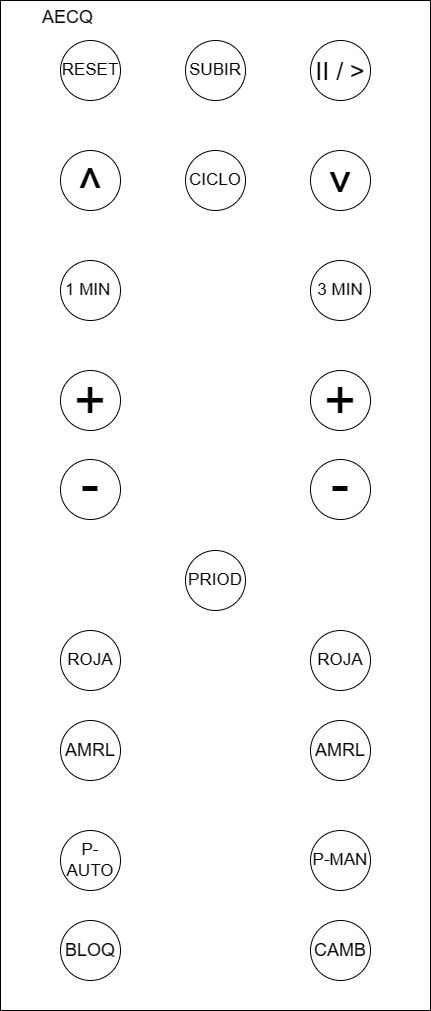

The diagram above was exported from draw.io. Its source (the exported page's mxGraphModel, read from the mxfile embedded in the PNG):
<mxGraphModel dx="1263" dy="746" grid="1" gridSize="10" guides="1" tooltips="1" connect="1" arrows="1" fold="1" page="1" pageScale="1" pageWidth="850" pageHeight="1100" math="0" shadow="0">
  <root>
    <mxCell id="0" />
    <mxCell id="1" parent="0" />
    <mxCell id="8WUqX0Ghef32OuJRJESN-2" value="&lt;blockquote style=&quot;margin: 0 0 0 40px; border: none; padding: 0px;&quot;&gt;&lt;font style=&quot;font-size: 18px;&quot;&gt;AECQ&lt;/font&gt;&lt;/blockquote&gt;" style="rounded=0;whiteSpace=wrap;html=1;verticalAlign=top;align=left;labelPosition=center;verticalLabelPosition=middle;" parent="1" vertex="1">
      <mxGeometry x="210" y="50" width="430" height="1010" as="geometry" />
    </mxCell>
    <mxCell id="8WUqX0Ghef32OuJRJESN-4" value="CAMB" style="ellipse;whiteSpace=wrap;html=1;aspect=fixed;fontSize=18;" parent="1" vertex="1">
      <mxGeometry x="520" y="970" width="60" height="60" as="geometry" />
    </mxCell>
    <mxCell id="8WUqX0Ghef32OuJRJESN-5" value="BLOQ" style="ellipse;whiteSpace=wrap;html=1;aspect=fixed;fontSize=18;" parent="1" vertex="1">
      <mxGeometry x="270" y="970" width="60" height="60" as="geometry" />
    </mxCell>
    <mxCell id="8WUqX0Ghef32OuJRJESN-6" value="P-MAN" style="ellipse;whiteSpace=wrap;html=1;aspect=fixed;fontSize=17;" parent="1" vertex="1">
      <mxGeometry x="520" y="880" width="60" height="60" as="geometry" />
    </mxCell>
    <mxCell id="8WUqX0Ghef32OuJRJESN-7" value="P-AUTO" style="ellipse;whiteSpace=wrap;html=1;aspect=fixed;fontSize=17;" parent="1" vertex="1">
      <mxGeometry x="270" y="880" width="60" height="60" as="geometry" />
    </mxCell>
    <mxCell id="8WUqX0Ghef32OuJRJESN-12" value="AMRL" style="ellipse;whiteSpace=wrap;html=1;aspect=fixed;fontSize=18;" parent="1" vertex="1">
      <mxGeometry x="520" y="770" width="60" height="60" as="geometry" />
    </mxCell>
    <mxCell id="8WUqX0Ghef32OuJRJESN-13" value="AMRL" style="ellipse;whiteSpace=wrap;html=1;aspect=fixed;fontSize=18;" parent="1" vertex="1">
      <mxGeometry x="270" y="770" width="60" height="60" as="geometry" />
    </mxCell>
    <mxCell id="8WUqX0Ghef32OuJRJESN-14" value="ROJA" style="ellipse;whiteSpace=wrap;html=1;aspect=fixed;fontSize=17;" parent="1" vertex="1">
      <mxGeometry x="520" y="680" width="60" height="60" as="geometry" />
    </mxCell>
    <mxCell id="8WUqX0Ghef32OuJRJESN-15" value="ROJA" style="ellipse;whiteSpace=wrap;html=1;aspect=fixed;fontSize=17;" parent="1" vertex="1">
      <mxGeometry x="270" y="680" width="60" height="60" as="geometry" />
    </mxCell>
    <mxCell id="8WUqX0Ghef32OuJRJESN-16" value="PRIOD" style="ellipse;whiteSpace=wrap;html=1;aspect=fixed;fontSize=17;" parent="1" vertex="1">
      <mxGeometry x="395" y="600" width="60" height="60" as="geometry" />
    </mxCell>
    <mxCell id="8WUqX0Ghef32OuJRJESN-17" value="-" style="ellipse;whiteSpace=wrap;html=1;aspect=fixed;fontSize=55;verticalAlign=bottom;" parent="1" vertex="1">
      <mxGeometry x="520" y="509" width="60" height="60" as="geometry" />
    </mxCell>
    <mxCell id="8WUqX0Ghef32OuJRJESN-18" value="-" style="ellipse;whiteSpace=wrap;html=1;aspect=fixed;fontSize=55;verticalAlign=bottom;" parent="1" vertex="1">
      <mxGeometry x="270" y="509" width="60" height="60" as="geometry" />
    </mxCell>
    <mxCell id="8WUqX0Ghef32OuJRJESN-19" value="+" style="ellipse;whiteSpace=wrap;html=1;aspect=fixed;fontSize=55;" parent="1" vertex="1">
      <mxGeometry x="520" y="420" width="60" height="60" as="geometry" />
    </mxCell>
    <mxCell id="8WUqX0Ghef32OuJRJESN-20" value="+" style="ellipse;whiteSpace=wrap;html=1;aspect=fixed;fontSize=55;" parent="1" vertex="1">
      <mxGeometry x="270" y="420" width="60" height="60" as="geometry" />
    </mxCell>
    <mxCell id="8WUqX0Ghef32OuJRJESN-21" value="1 MIN&amp;nbsp;" style="ellipse;whiteSpace=wrap;html=1;aspect=fixed;fontSize=17;" parent="1" vertex="1">
      <mxGeometry x="270" y="310" width="60" height="60" as="geometry" />
    </mxCell>
    <mxCell id="8WUqX0Ghef32OuJRJESN-22" value="3 MIN" style="ellipse;whiteSpace=wrap;html=1;aspect=fixed;fontSize=17;" parent="1" vertex="1">
      <mxGeometry x="520" y="310" width="60" height="60" as="geometry" />
    </mxCell>
    <mxCell id="8WUqX0Ghef32OuJRJESN-23" value="CICLO" style="ellipse;whiteSpace=wrap;html=1;aspect=fixed;fontSize=17;" parent="1" vertex="1">
      <mxGeometry x="395" y="200" width="60" height="60" as="geometry" />
    </mxCell>
    <mxCell id="8WUqX0Ghef32OuJRJESN-24" value="^" style="ellipse;whiteSpace=wrap;html=1;aspect=fixed;fontSize=50;verticalAlign=top;" parent="1" vertex="1">
      <mxGeometry x="270" y="200" width="60" height="60" as="geometry" />
    </mxCell>
    <mxCell id="8WUqX0Ghef32OuJRJESN-26" value="^" style="ellipse;whiteSpace=wrap;html=1;aspect=fixed;fontSize=50;verticalAlign=top;direction=west;rotation=180;" parent="1" vertex="1">
      <mxGeometry x="520" y="200" width="60" height="60" as="geometry" />
    </mxCell>
    <mxCell id="8WUqX0Ghef32OuJRJESN-27" value="SUBIR" style="ellipse;whiteSpace=wrap;html=1;aspect=fixed;fontSize=17;" parent="1" vertex="1">
      <mxGeometry x="395" y="90" width="60" height="60" as="geometry" />
    </mxCell>
    <mxCell id="8WUqX0Ghef32OuJRJESN-28" value="RESET" style="ellipse;whiteSpace=wrap;html=1;aspect=fixed;fontSize=17;verticalAlign=middle;" parent="1" vertex="1">
      <mxGeometry x="270" y="90" width="60" height="60" as="geometry" />
    </mxCell>
    <mxCell id="8WUqX0Ghef32OuJRJESN-29" value="II / &amp;gt;" style="ellipse;whiteSpace=wrap;html=1;aspect=fixed;fontSize=25;verticalAlign=middle;direction=west;rotation=0;" parent="1" vertex="1">
      <mxGeometry x="520" y="90" width="60" height="60" as="geometry" />
    </mxCell>
  </root>
</mxGraphModel>